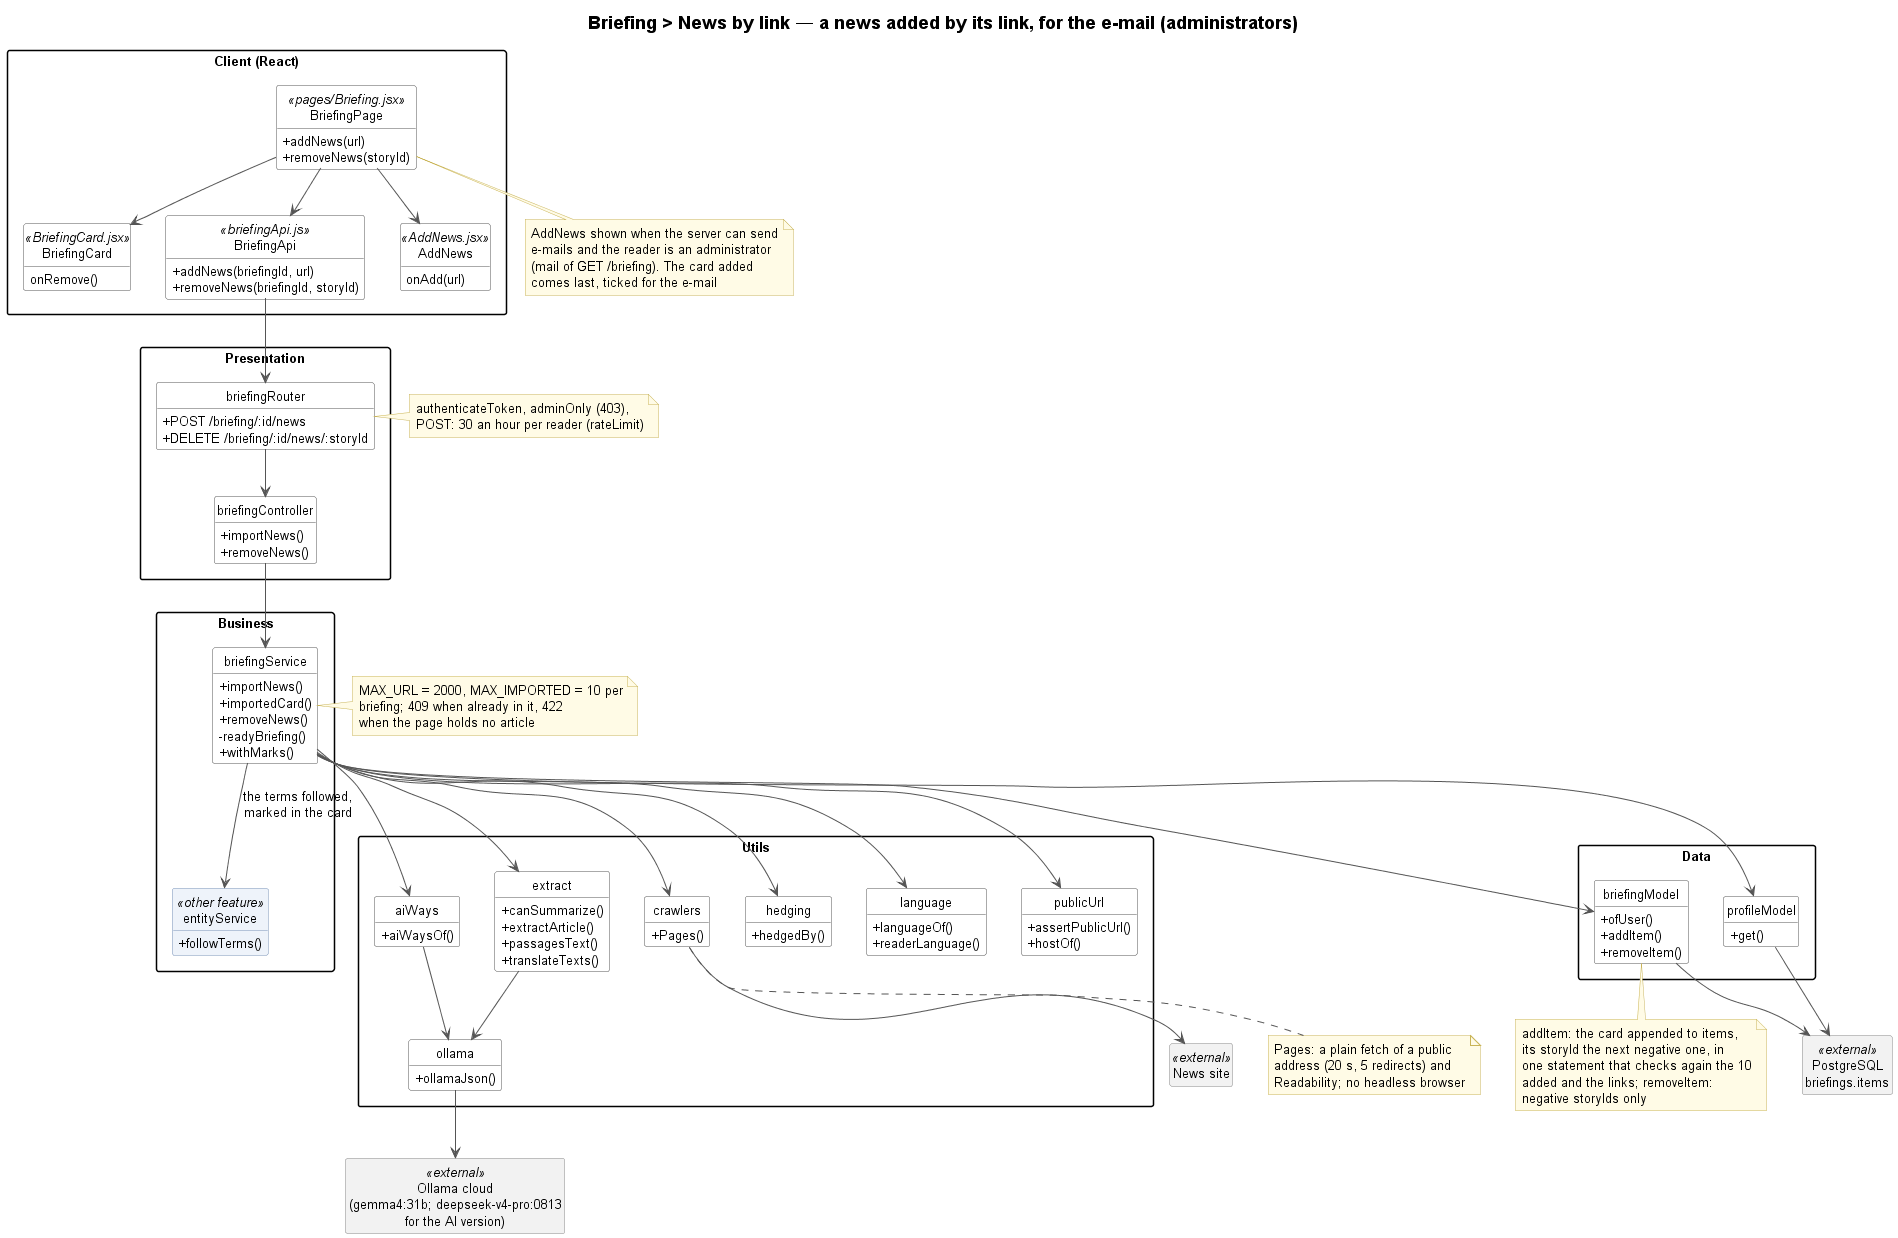

The diagram above was rendered by PlantUML. Its source (embedded in the PNG):
@startuml briefing-news-by-link-class
!include ../../_style/class.iuml
title Briefing > News by link — a news added by its link, for the e-mail (administrators)

package "Client (React)" as Client {
    class BriefingPage <<pages/Briefing.jsx>> {
        + addNews(url)
        + removeNews(storyId)
    }
    class AddNews <<AddNews.jsx>> {
        onAdd(url)
    }
    class BriefingCard <<BriefingCard.jsx>> {
        onRemove()
    }
    class BriefingApi <<briefingApi.js>> {
        + addNews(briefingId, url)
        + removeNews(briefingId, storyId)
    }
}
note bottom of BriefingPage
    AddNews shown when the server can send
    e-mails and the reader is an administrator
    (mail of GET /briefing). The card added
    comes last, ticked for the e-mail
end note

package "Presentation" {
    class briefingRouter {
        + POST /briefing/:id/news
        + DELETE /briefing/:id/news/:storyId
    }
    class briefingController {
        + importNews()
        + removeNews()
    }
}
note right of briefingRouter
    authenticateToken, adminOnly (403),
    POST: 30 an hour per reader (rateLimit)
end note

package "Business" {
    class briefingService {
        + importNews()
        + importedCard()
        + removeNews()
        - readyBriefing()
        + withMarks()
    }
    class entityService <<other feature>> {
        + followTerms()
    }
}
note right of briefingService
    MAX_URL = 2000, MAX_IMPORTED = 10 per
    briefing; 409 when already in it, 422
    when the page holds no article
end note

package "Utils" {
    class publicUrl {
        + assertPublicUrl()
        + hostOf()
    }
    class crawlers {
        + Pages()
    }
    class extract {
        + canSummarize()
        + extractArticle()
        + passagesText()
        + translateTexts()
    }
    class aiWays {
        + aiWaysOf()
    }
    class hedging {
        + hedgedBy()
    }
    class language {
        + languageOf()
        + readerLanguage()
    }
    class ollama {
        + ollamaJson()
    }
}
note bottom of crawlers
    Pages: a plain fetch of a public
    address (20 s, 5 redirects) and
    Readability; no headless browser
end note

package "Data" {
    class briefingModel {
        + ofUser()
        + addItem()
        + removeItem()
    }
    class profileModel {
        + get()
    }
}
note bottom of briefingModel
    addItem: the card appended to items,
    its storyId the next negative one, in
    one statement that checks again the 10
    added and the links; removeItem:
    negative storyIds only
end note

class "News site" as Web <<external>>
class "Ollama cloud\n(gemma4:31b; deepseek-v4-pro:0813\nfor the AI version)" as OllamaCloud <<external>>
class "PostgreSQL\nbriefings.items" as PostgreSQL <<external>>

BriefingPage --> AddNews
BriefingPage --> BriefingCard
BriefingPage --> BriefingApi
BriefingApi --> briefingRouter
briefingRouter --> briefingController
briefingController --> briefingService
briefingService --> publicUrl
briefingService --> crawlers
briefingService --> extract
briefingService --> aiWays
briefingService --> hedging
briefingService --> language
briefingService --> entityService : the terms followed,\nmarked in the card
briefingService --> briefingModel
briefingService --> profileModel
crawlers --> Web
extract --> ollama
aiWays --> ollama
ollama --> OllamaCloud
briefingModel --> PostgreSQL
profileModel --> PostgreSQL
@enduml